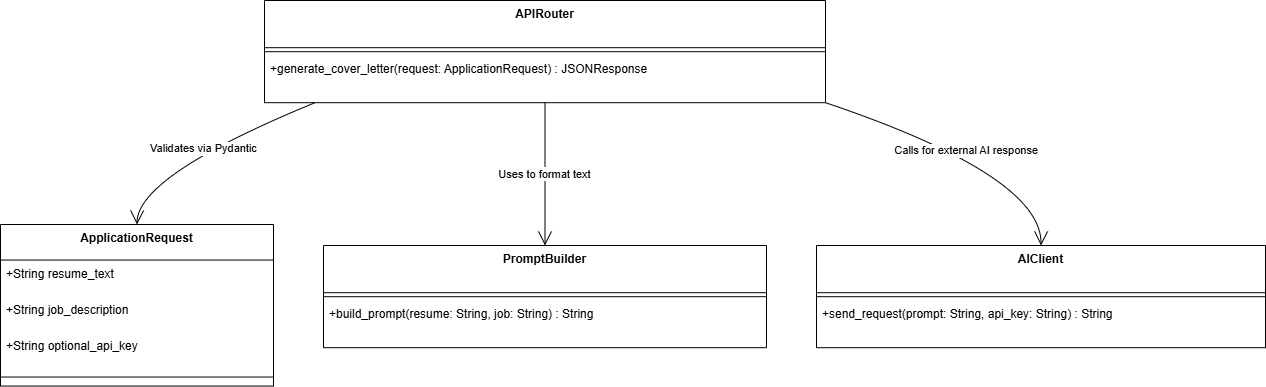

The diagram above was exported from draw.io. Its source (the exported page's mxGraphModel, read from the mxfile embedded in the PNG):
<mxGraphModel dx="1906" dy="1057" grid="1" gridSize="10" guides="1" tooltips="1" connect="1" arrows="1" fold="1" page="1" pageScale="1" pageWidth="850" pageHeight="1100" math="0" shadow="0">
  <root>
    <mxCell id="0" />
    <mxCell id="1" parent="0" />
    <mxCell id="Hj4Yt0jmVX9jncH1ew2d-4" parent="1" style="swimlane;fontStyle=1;align=center;verticalAlign=top;childLayout=stackLayout;horizontal=1;startSize=35.541666666666664;horizontalStack=0;resizeParent=1;resizeParentMax=0;resizeLast=0;collapsible=0;marginBottom=0;" value="ApplicationRequest" vertex="1">
      <mxGeometry height="161.54166666666666" width="273" x="20" y="244" as="geometry" />
    </mxCell>
    <mxCell id="Hj4Yt0jmVX9jncH1ew2d-5" parent="Hj4Yt0jmVX9jncH1ew2d-4" style="text;strokeColor=none;fillColor=none;align=left;verticalAlign=top;spacingLeft=4;spacingRight=4;overflow=hidden;rotatable=0;points=[[0,0.5],[1,0.5]];portConstraint=eastwest;" value="+String resume_text" vertex="1">
      <mxGeometry height="36" width="273" y="35.541666666666664" as="geometry" />
    </mxCell>
    <mxCell id="Hj4Yt0jmVX9jncH1ew2d-6" parent="Hj4Yt0jmVX9jncH1ew2d-4" style="text;strokeColor=none;fillColor=none;align=left;verticalAlign=top;spacingLeft=4;spacingRight=4;overflow=hidden;rotatable=0;points=[[0,0.5],[1,0.5]];portConstraint=eastwest;" value="+String job_description" vertex="1">
      <mxGeometry height="36" width="273" y="71.54166666666666" as="geometry" />
    </mxCell>
    <mxCell id="Hj4Yt0jmVX9jncH1ew2d-7" parent="Hj4Yt0jmVX9jncH1ew2d-4" style="text;strokeColor=none;fillColor=none;align=left;verticalAlign=top;spacingLeft=4;spacingRight=4;overflow=hidden;rotatable=0;points=[[0,0.5],[1,0.5]];portConstraint=eastwest;" value="+String optional_api_key" vertex="1">
      <mxGeometry height="36" width="273" y="107.54166666666666" as="geometry" />
    </mxCell>
    <mxCell id="Hj4Yt0jmVX9jncH1ew2d-8" parent="Hj4Yt0jmVX9jncH1ew2d-4" style="line;strokeWidth=1;fillColor=none;align=left;verticalAlign=middle;spacingTop=-1;spacingLeft=3;spacingRight=3;rotatable=0;labelPosition=right;points=[];portConstraint=eastwest;strokeColor=inherit;" vertex="1">
      <mxGeometry height="18" width="273" y="143.54166666666666" as="geometry" />
    </mxCell>
    <mxCell id="Hj4Yt0jmVX9jncH1ew2d-9" parent="1" style="swimlane;fontStyle=1;align=center;verticalAlign=top;childLayout=stackLayout;horizontal=1;startSize=47.1875;horizontalStack=0;resizeParent=1;resizeParentMax=0;resizeLast=0;collapsible=0;marginBottom=0;" value="APIRouter" vertex="1">
      <mxGeometry height="102.1875" width="561" x="284" y="20" as="geometry" />
    </mxCell>
    <mxCell id="Hj4Yt0jmVX9jncH1ew2d-10" parent="Hj4Yt0jmVX9jncH1ew2d-9" style="line;strokeWidth=1;fillColor=none;align=left;verticalAlign=middle;spacingTop=-1;spacingLeft=3;spacingRight=3;rotatable=0;labelPosition=right;points=[];portConstraint=eastwest;strokeColor=inherit;" vertex="1">
      <mxGeometry height="8" width="561" y="47.1875" as="geometry" />
    </mxCell>
    <mxCell id="Hj4Yt0jmVX9jncH1ew2d-11" parent="Hj4Yt0jmVX9jncH1ew2d-9" style="text;strokeColor=none;fillColor=none;align=left;verticalAlign=top;spacingLeft=4;spacingRight=4;overflow=hidden;rotatable=0;points=[[0,0.5],[1,0.5]];portConstraint=eastwest;" value="+generate_cover_letter(request: ApplicationRequest) : JSONResponse" vertex="1">
      <mxGeometry height="47" width="561" y="55.1875" as="geometry" />
    </mxCell>
    <mxCell id="Hj4Yt0jmVX9jncH1ew2d-12" parent="1" style="swimlane;fontStyle=1;align=center;verticalAlign=top;childLayout=stackLayout;horizontal=1;startSize=47.1875;horizontalStack=0;resizeParent=1;resizeParentMax=0;resizeLast=0;collapsible=0;marginBottom=0;" value="PromptBuilder" vertex="1">
      <mxGeometry height="102.1875" width="443" x="343" y="265" as="geometry" />
    </mxCell>
    <mxCell id="Hj4Yt0jmVX9jncH1ew2d-13" parent="Hj4Yt0jmVX9jncH1ew2d-12" style="line;strokeWidth=1;fillColor=none;align=left;verticalAlign=middle;spacingTop=-1;spacingLeft=3;spacingRight=3;rotatable=0;labelPosition=right;points=[];portConstraint=eastwest;strokeColor=inherit;" vertex="1">
      <mxGeometry height="8" width="443" y="47.1875" as="geometry" />
    </mxCell>
    <mxCell id="Hj4Yt0jmVX9jncH1ew2d-14" parent="Hj4Yt0jmVX9jncH1ew2d-12" style="text;strokeColor=none;fillColor=none;align=left;verticalAlign=top;spacingLeft=4;spacingRight=4;overflow=hidden;rotatable=0;points=[[0,0.5],[1,0.5]];portConstraint=eastwest;" value="+build_prompt(resume: String, job: String) : String" vertex="1">
      <mxGeometry height="47" width="443" y="55.1875" as="geometry" />
    </mxCell>
    <mxCell id="Hj4Yt0jmVX9jncH1ew2d-15" parent="1" style="swimlane;fontStyle=1;align=center;verticalAlign=top;childLayout=stackLayout;horizontal=1;startSize=47.1875;horizontalStack=0;resizeParent=1;resizeParentMax=0;resizeLast=0;collapsible=0;marginBottom=0;" value="AIClient" vertex="1">
      <mxGeometry height="102.1875" width="449" x="836" y="265" as="geometry" />
    </mxCell>
    <mxCell id="Hj4Yt0jmVX9jncH1ew2d-16" parent="Hj4Yt0jmVX9jncH1ew2d-15" style="line;strokeWidth=1;fillColor=none;align=left;verticalAlign=middle;spacingTop=-1;spacingLeft=3;spacingRight=3;rotatable=0;labelPosition=right;points=[];portConstraint=eastwest;strokeColor=inherit;" vertex="1">
      <mxGeometry height="8" width="449" y="47.1875" as="geometry" />
    </mxCell>
    <mxCell id="Hj4Yt0jmVX9jncH1ew2d-17" parent="Hj4Yt0jmVX9jncH1ew2d-15" style="text;strokeColor=none;fillColor=none;align=left;verticalAlign=top;spacingLeft=4;spacingRight=4;overflow=hidden;rotatable=0;points=[[0,0.5],[1,0.5]];portConstraint=eastwest;" value="+send_request(prompt: String, api_key: String) : String" vertex="1">
      <mxGeometry height="47" width="449" y="55.1875" as="geometry" />
    </mxCell>
    <mxCell id="Hj4Yt0jmVX9jncH1ew2d-18" edge="1" parent="1" source="Hj4Yt0jmVX9jncH1ew2d-9" style="curved=1;startArrow=none;endArrow=open;endSize=12;exitX=0.09;exitY=1;entryX=0.5;entryY=0;rounded=0;" target="Hj4Yt0jmVX9jncH1ew2d-4" value="Validates via Pydantic">
      <mxGeometry relative="1" as="geometry">
        <Array as="points">
          <mxPoint x="157" y="195" />
        </Array>
      </mxGeometry>
    </mxCell>
    <mxCell id="Hj4Yt0jmVX9jncH1ew2d-19" edge="1" parent="1" source="Hj4Yt0jmVX9jncH1ew2d-9" style="curved=1;startArrow=none;endArrow=open;endSize=12;exitX=0.5;exitY=1;entryX=0.5;entryY=0;rounded=0;" target="Hj4Yt0jmVX9jncH1ew2d-12" value="Uses to format text">
      <mxGeometry relative="1" as="geometry">
        <Array as="points" />
      </mxGeometry>
    </mxCell>
    <mxCell id="Hj4Yt0jmVX9jncH1ew2d-20" edge="1" parent="1" source="Hj4Yt0jmVX9jncH1ew2d-9" style="curved=1;startArrow=none;endArrow=open;endSize=12;exitX=1;exitY=1;entryX=0.5;entryY=0;rounded=0;" target="Hj4Yt0jmVX9jncH1ew2d-15" value="Calls for external AI response">
      <mxGeometry relative="1" as="geometry">
        <Array as="points">
          <mxPoint x="1061" y="195" />
        </Array>
      </mxGeometry>
    </mxCell>
  </root>
</mxGraphModel>